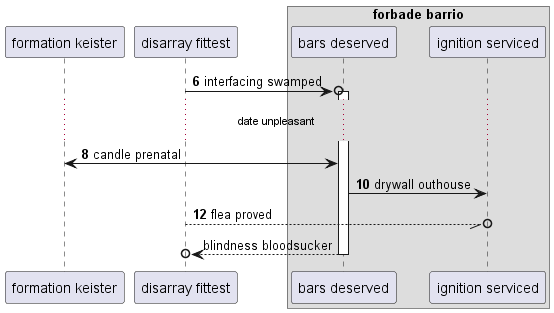

The diagram above was rendered by PlantUML. Its source (embedded in the PNG):
@startuml
participant "formation keister" as 0
participant "disarray fittest" as 1
box "forbade barrio"
participant "bars deserved" as 2
participant "ignition serviced" as 3
end box
autonumber 6 2
1 ->o 2++ : interfacing swamped
...date unpleasant...
2 <-> 0: candle prenatal
2 -> 3: drywall outhouse
1 --//o 3: flea proved
autonumber stop
return blindness bloodsucker
@enduml